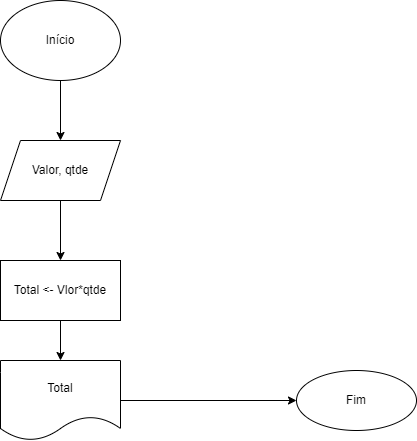

The diagram above was exported from draw.io. Its source (the exported page's mxGraphModel, read from the mxfile embedded in the PNG):
<mxGraphModel dx="1422" dy="794" grid="1" gridSize="10" guides="1" tooltips="1" connect="1" arrows="1" fold="1" page="1" pageScale="1" pageWidth="827" pageHeight="1169" math="0" shadow="0">
  <root>
    <mxCell id="0" />
    <mxCell id="1" parent="0" />
    <mxCell id="yQ71VnzR9D1u8IwSMBI_-6" style="edgeStyle=orthogonalEdgeStyle;rounded=0;orthogonalLoop=1;jettySize=auto;html=1;entryX=0.5;entryY=0;entryDx=0;entryDy=0;" edge="1" parent="1" source="yQ71VnzR9D1u8IwSMBI_-1" target="yQ71VnzR9D1u8IwSMBI_-2">
      <mxGeometry relative="1" as="geometry" />
    </mxCell>
    <mxCell id="yQ71VnzR9D1u8IwSMBI_-1" value="Início" style="ellipse;whiteSpace=wrap;html=1;" vertex="1" parent="1">
      <mxGeometry x="354" y="40" width="120" height="80" as="geometry" />
    </mxCell>
    <mxCell id="yQ71VnzR9D1u8IwSMBI_-5" value="" style="edgeStyle=orthogonalEdgeStyle;rounded=0;orthogonalLoop=1;jettySize=auto;html=1;" edge="1" parent="1" source="yQ71VnzR9D1u8IwSMBI_-2" target="yQ71VnzR9D1u8IwSMBI_-4">
      <mxGeometry relative="1" as="geometry" />
    </mxCell>
    <mxCell id="yQ71VnzR9D1u8IwSMBI_-2" value="Valor, qtde" style="shape=parallelogram;perimeter=parallelogramPerimeter;whiteSpace=wrap;html=1;fixedSize=1;" vertex="1" parent="1">
      <mxGeometry x="354" y="180" width="120" height="60" as="geometry" />
    </mxCell>
    <mxCell id="yQ71VnzR9D1u8IwSMBI_-10" value="" style="edgeStyle=orthogonalEdgeStyle;rounded=0;orthogonalLoop=1;jettySize=auto;html=1;fontColor=none;" edge="1" parent="1" source="yQ71VnzR9D1u8IwSMBI_-4" target="yQ71VnzR9D1u8IwSMBI_-9">
      <mxGeometry relative="1" as="geometry" />
    </mxCell>
    <mxCell id="yQ71VnzR9D1u8IwSMBI_-4" value="Total &amp;lt;- Vlor*qtde" style="whiteSpace=wrap;html=1;" vertex="1" parent="1">
      <mxGeometry x="354" y="300" width="120" height="60" as="geometry" />
    </mxCell>
    <mxCell id="yQ71VnzR9D1u8IwSMBI_-7" value="Fim" style="ellipse;whiteSpace=wrap;html=1;" vertex="1" parent="1">
      <mxGeometry x="650" y="410" width="120" height="60" as="geometry" />
    </mxCell>
    <mxCell id="yQ71VnzR9D1u8IwSMBI_-12" style="edgeStyle=orthogonalEdgeStyle;rounded=0;orthogonalLoop=1;jettySize=auto;html=1;fontColor=none;" edge="1" parent="1" source="yQ71VnzR9D1u8IwSMBI_-9" target="yQ71VnzR9D1u8IwSMBI_-7">
      <mxGeometry relative="1" as="geometry" />
    </mxCell>
    <mxCell id="yQ71VnzR9D1u8IwSMBI_-9" value="Total" style="shape=document;whiteSpace=wrap;html=1;boundedLbl=1;" vertex="1" parent="1">
      <mxGeometry x="354" y="400" width="120" height="80" as="geometry" />
    </mxCell>
  </root>
</mxGraphModel>